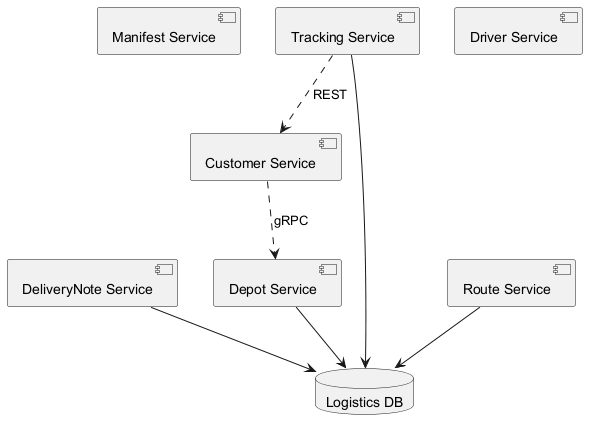

The diagram above was rendered by PlantUML. Its source (embedded in the PNG):
@startuml
skinparam backgroundColor #FFFFFF
skinparam classBackgroundColor #E8F4FA
skinparam classBorderColor #2C7DA0
component "Manifest Service" as C_ManifestService
component "DeliveryNote Service" as C_DeliveryNoteService
component "Depot Service" as C_DepotService
component "Driver Service" as C_DriverService
component "Tracking Service" as C_TrackingService
component "Route Service" as C_RouteService
component "Customer Service" as C_CustomerService
database "Logistics DB" as DB_logistics
C_DeliveryNoteService --> DB_logistics
C_DepotService --> DB_logistics
C_TrackingService --> DB_logistics
C_RouteService --> DB_logistics
C_CustomerService ..> C_DepotService : gRPC
C_TrackingService ..> C_CustomerService : REST
@enduml